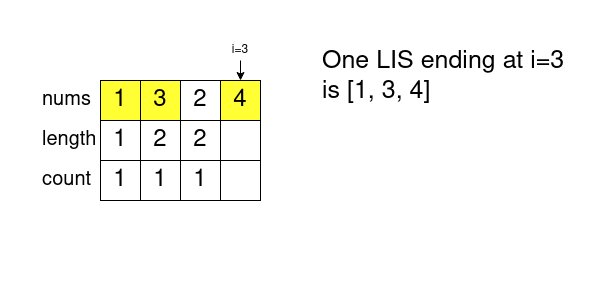

The diagram above was exported from draw.io. Its source (the exported page's mxGraphModel, read from the mxfile embedded in the PNG):
<mxGraphModel dx="1360" dy="751" grid="1" gridSize="10" guides="1" tooltips="1" connect="1" arrows="1" fold="1" page="1" pageScale="1" pageWidth="600" pageHeight="300" math="0" shadow="0">
  <root>
    <mxCell id="0" />
    <mxCell id="1" parent="0" />
    <mxCell id="y4JSV96lcPhyqdaNAE09-1" value="1" style="rounded=0;whiteSpace=wrap;html=1;fontSize=24;fillColor=#FFFF33;" parent="1" vertex="1">
      <mxGeometry x="100" y="80" width="40" height="40" as="geometry" />
    </mxCell>
    <mxCell id="y4JSV96lcPhyqdaNAE09-2" value="3" style="rounded=0;whiteSpace=wrap;html=1;fontSize=24;fillColor=#FFFF33;" parent="1" vertex="1">
      <mxGeometry x="140" y="80" width="40" height="40" as="geometry" />
    </mxCell>
    <mxCell id="y4JSV96lcPhyqdaNAE09-3" value="2" style="rounded=0;whiteSpace=wrap;html=1;fontSize=24;fillColor=#FFFFFF;" parent="1" vertex="1">
      <mxGeometry x="180" y="80" width="40" height="40" as="geometry" />
    </mxCell>
    <mxCell id="y4JSV96lcPhyqdaNAE09-4" value="4" style="rounded=0;whiteSpace=wrap;html=1;fontSize=24;fillColor=#FFFF33;" parent="1" vertex="1">
      <mxGeometry x="220" y="80" width="40" height="40" as="geometry" />
    </mxCell>
    <mxCell id="y4JSV96lcPhyqdaNAE09-5" value="nums" style="text;html=1;strokeColor=none;fillColor=none;align=left;verticalAlign=middle;whiteSpace=wrap;rounded=0;fontSize=20;" parent="1" vertex="1">
      <mxGeometry x="40" y="80" width="60" height="40" as="geometry" />
    </mxCell>
    <mxCell id="y4JSV96lcPhyqdaNAE09-6" value="length" style="text;html=1;strokeColor=none;fillColor=none;align=left;verticalAlign=middle;whiteSpace=wrap;rounded=0;fontSize=20;" parent="1" vertex="1">
      <mxGeometry x="40" y="120" width="60" height="40" as="geometry" />
    </mxCell>
    <mxCell id="y4JSV96lcPhyqdaNAE09-7" value="&lt;div&gt;count&lt;/div&gt;" style="text;html=1;strokeColor=none;fillColor=none;align=left;verticalAlign=middle;whiteSpace=wrap;rounded=0;fontSize=20;" parent="1" vertex="1">
      <mxGeometry x="40" y="160" width="60" height="40" as="geometry" />
    </mxCell>
    <mxCell id="y4JSV96lcPhyqdaNAE09-8" value="1" style="rounded=0;whiteSpace=wrap;html=1;fontSize=24;" parent="1" vertex="1">
      <mxGeometry x="100" y="120" width="40" height="40" as="geometry" />
    </mxCell>
    <mxCell id="y4JSV96lcPhyqdaNAE09-9" value="2" style="rounded=0;whiteSpace=wrap;html=1;fontSize=24;" parent="1" vertex="1">
      <mxGeometry x="140" y="120" width="40" height="40" as="geometry" />
    </mxCell>
    <mxCell id="y4JSV96lcPhyqdaNAE09-10" value="2" style="rounded=0;whiteSpace=wrap;html=1;fontSize=24;" parent="1" vertex="1">
      <mxGeometry x="180" y="120" width="40" height="40" as="geometry" />
    </mxCell>
    <mxCell id="y4JSV96lcPhyqdaNAE09-11" value="" style="rounded=0;whiteSpace=wrap;html=1;fontSize=24;" parent="1" vertex="1">
      <mxGeometry x="220" y="120" width="40" height="40" as="geometry" />
    </mxCell>
    <mxCell id="y4JSV96lcPhyqdaNAE09-12" value="1" style="rounded=0;whiteSpace=wrap;html=1;fontSize=24;" parent="1" vertex="1">
      <mxGeometry x="100" y="160" width="40" height="40" as="geometry" />
    </mxCell>
    <mxCell id="y4JSV96lcPhyqdaNAE09-13" value="1" style="rounded=0;whiteSpace=wrap;html=1;fontSize=24;" parent="1" vertex="1">
      <mxGeometry x="140" y="160" width="40" height="40" as="geometry" />
    </mxCell>
    <mxCell id="y4JSV96lcPhyqdaNAE09-14" value="1" style="rounded=0;whiteSpace=wrap;html=1;fontSize=24;" parent="1" vertex="1">
      <mxGeometry x="180" y="160" width="40" height="40" as="geometry" />
    </mxCell>
    <mxCell id="y4JSV96lcPhyqdaNAE09-15" value="" style="rounded=0;whiteSpace=wrap;html=1;fontSize=24;" parent="1" vertex="1">
      <mxGeometry x="220" y="160" width="40" height="40" as="geometry" />
    </mxCell>
    <mxCell id="8nLggnxS4SWilzLX0Qtl-1" value="One LIS ending at i=3 is [1, 3, 4]" style="text;html=1;strokeColor=none;fillColor=none;align=left;verticalAlign=top;whiteSpace=wrap;rounded=0;fontSize=25;" vertex="1" parent="1">
      <mxGeometry x="320" y="40" width="260" height="240" as="geometry" />
    </mxCell>
    <mxCell id="8nLggnxS4SWilzLX0Qtl-3" value="i=3" style="text;html=1;strokeColor=none;fillColor=none;align=center;verticalAlign=middle;whiteSpace=wrap;rounded=0;" vertex="1" parent="1">
      <mxGeometry x="230" y="40" width="20" height="20" as="geometry" />
    </mxCell>
    <mxCell id="8nLggnxS4SWilzLX0Qtl-4" value="" style="endArrow=classic;html=1;rounded=0;exitX=0.5;exitY=1;exitDx=0;exitDy=0;entryX=0.5;entryY=0;entryDx=0;entryDy=0;" edge="1" parent="1" source="8nLggnxS4SWilzLX0Qtl-3" target="y4JSV96lcPhyqdaNAE09-4">
      <mxGeometry width="50" height="50" relative="1" as="geometry">
        <mxPoint x="270" y="360" as="sourcePoint" />
        <mxPoint x="320" y="310" as="targetPoint" />
      </mxGeometry>
    </mxCell>
  </root>
</mxGraphModel>